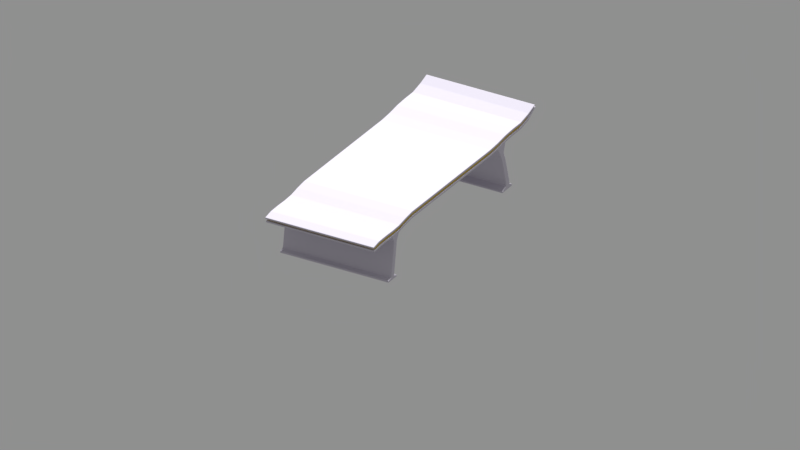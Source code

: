 # Source: human_futuristic_bed.blend  (saved by Blender 2.79.0; exported with 4.5.12 LTS)
import bpy
from mathutils import Matrix  # noqa: F401  (used for matrix-valued properties, if any)

bpy.ops.wm.read_factory_settings(use_empty=True)
scene = bpy.context.scene
scene.name = 'Scene'

# ---- collections
col_collection_1 = bpy.data.collections.new('Collection 1'); scene.collection.children.link(col_collection_1)

# ---- materials (node trees are filled in below, after node groups)
mat_plastic__white = bpy.data.materials.new('Plastic, white')
mat_plastic__white.alpha_threshold = 0.0
mat_plastic__white.roughness = 0.5
mat_plastic__white.line_color = (0.0, 0.0, 0.0, 1.0)
mat_plastic__orange = bpy.data.materials.new('Plastic, orange')
mat_plastic__orange.alpha_threshold = 0.0
mat_plastic__orange.diffuse_color = (0.8, 0.4173, 0.03317, 1.0)
mat_plastic__orange.roughness = 0.5
mat_plastic__orange.line_color = (0.0, 0.0, 0.0, 1.0)

# ---- material node trees
mat_plastic__white.use_nodes = True; mat_plastic__white.node_tree.nodes.clear()
_N = mat_plastic__white.node_tree.nodes; _L = mat_plastic__white.node_tree.links
n0 = _N.new('ShaderNodeOutputMaterial'); n0.name = 'Material Output'; n0.location = (282, 201)
n1 = _N.new('ShaderNodeBsdfPrincipled'); n1.name = 'Principled BSDF'; n1.location = (-72, 386)
n1.width = 150
n1.subsurface_method = 'BURLEY'
n1.inputs[0].default_value = (0.5932, 0.5632, 0.6478, 1.0)
n1.inputs[2].default_value = 0.7
n1.inputs[3].default_value = 1.45
n1.inputs[9].default_value = (1.0, 1.0, 1.0)
_L.new(n1.outputs[0], n0.inputs[0])
n0.is_active_output = True
mat_plastic__orange.use_nodes = True; mat_plastic__orange.node_tree.nodes.clear()
_N = mat_plastic__orange.node_tree.nodes; _L = mat_plastic__orange.node_tree.links
n0 = _N.new('ShaderNodeOutputMaterial'); n0.name = 'Material Output'; n0.location = (282, 201)
n1 = _N.new('ShaderNodeBsdfPrincipled'); n1.name = 'Principled BSDF'; n1.location = (-72, 386)
n1.width = 150
n1.subsurface_method = 'BURLEY'
n1.inputs[0].default_value = (0.6478, 0.4465, 0.004101, 1.0)
n1.inputs[2].default_value = 0.7
n1.inputs[3].default_value = 1.45
n1.inputs[9].default_value = (1.0, 1.0, 1.0)
_L.new(n1.outputs[0], n0.inputs[0])
n0.is_active_output = True

# ---- world
world_world = bpy.data.worlds.new('World'); scene.world = world_world
world_world.color = (0.277, 0.277, 0.277)
world_world.use_sun_shadow = False
world_world.sun_shadow_jitter_overblur = 0.0
world_world.cycles.sampling_method = 'MANUAL'

# ---- cameras
cam_camera = bpy.data.cameras.new('Camera')
cam_camera.type = 'ORTHO'
cam_camera.sensor_fit = 'HORIZONTAL'
cam_camera.clip_end = 100.0
cam_camera.lens = 35.0
cam_camera.sensor_width = 22.2
cam_camera.sensor_height = 14.7
cam_camera.ortho_scale = 5.0
cam_camera.display_size = 2.0
cam_camera.dof.focus_distance = 0.0

# ---- lights
light_sun = bpy.data.lights.new('Sun', 'SUN')
light_sun.transmission_factor = 0.0
light_sun.angle = 0.1993
light_sun.energy = 5.0
light_sun.shadow_buffer_clip_start = 0.5
light_sun.shadow_soft_size = 0.1
light_sun.shadow_cascade_max_distance = 1000.0

# ---- meshes
me_cube_013 = bpy.data.meshes.new('Cube.013')
me_cube_013.from_pydata([(-0.3944, -0.9755, 0.292), (-0.3944, -0.989, 0.3334), (-0.3944, 0.9967, 0.4246), (-0.3944, 0.9859, 0.4474), (0.3944, -0.9755, 0.292), (0.3944, -0.989, 0.3334), (0.3944, 0.9967, 0.4246), (0.3944, 0.9859, 0.4474), (-0.3944, 0.4398, 0.325), (-0.3944, 0.4398, 0.375), (0.3944, 0.4398, 0.325), (0.3944, 0.4398, 0.375), (-0.3944, 0.5332, 0.3814), (-0.3944, 0.6266, 0.3943), (-0.3944, 0.7199, 0.3992), (-0.3944, 0.8133, 0.3992), (-0.3944, 0.9066, 0.4198), (0.3944, 0.5332, 0.3314), (0.3944, 0.6266, 0.3443), (0.3944, 0.7199, 0.3492), (0.3944, 0.8133, 0.3492), (0.3944, 0.9066, 0.3698), (-0.3944, 0.9066, 0.3698), (-0.3944, 0.8133, 0.3492), (-0.3944, 0.7199, 0.3492), (-0.3944, 0.6266, 0.3443), (-0.3944, 0.5332, 0.3314), (0.3944, 0.9066, 0.4198), (0.3944, 0.8133, 0.3992), (0.3944, 0.7199, 0.3992), (0.3944, 0.6266, 0.3943), (0.3944, 0.5332, 0.3814), (-0.3944, -0.5119, 0.325), (0.3944, -0.5119, 0.375), (-0.3944, -0.5119, 0.375), (0.3944, -0.5119, 0.325), (-0.3944, -0.5932, 0.3147), (-0.3944, -0.6746, 0.3), (-0.3944, -0.7559, 0.2971), (-0.3944, -0.8373, 0.2986), (-0.3944, -0.9186, 0.2971), (0.3944, -0.5932, 0.3647), (0.3944, -0.6746, 0.35), (0.3944, -0.7559, 0.3471), (0.3944, -0.8373, 0.3486), (0.3944, -0.9186, 0.3471), (-0.3944, -0.9186, 0.3471), (-0.3944, -0.8373, 0.3486), (-0.3944, -0.7559, 0.3471), (-0.3944, -0.6746, 0.35), (-0.3944, -0.5932, 0.3647), (0.3944, -0.9186, 0.2971), (0.3944, -0.8373, 0.2986), (0.3944, -0.7559, 0.2971), (0.3944, -0.6746, 0.3), (0.3944, -0.5932, 0.3147), (0.3944, 0.5652, 0.2775), (0.3944, 0.6063, 0.2785), (-0.3944, 0.6063, 0.2785), (-0.3944, 0.5652, 0.2775), (0.3944, 0.5832, 0.2341), (0.3944, 0.6243, 0.2351), (-0.3944, 0.6243, 0.2351), (-0.3944, 0.5832, 0.2341), (0.3944, 0.6323, 0.0584), (0.3944, 0.6734, 0.05938), (-0.3944, 0.6734, 0.05938), (-0.3944, 0.6323, 0.0584), (0.3944, 0.6331, -0.000491), (0.3944, 0.6742, 0.000491), (-0.3944, 0.6742, 0.000491), (-0.3944, 0.6331, -0.000491), (-0.3944, 0.6329, 0.03077), (0.3944, 0.6329, 0.03077), (-0.3944, 0.674, 0.03175), (0.3944, 0.674, 0.03175), (0.3944, 0.7098, 0.0009846), (-0.3944, 0.7098, 0.0009846), (-0.3944, 0.7096, 0.01197), (0.3944, 0.7096, 0.01197), (0.3944, 0.5885, -0.001109), (-0.3944, 0.5885, -0.001109), (-0.3944, 0.5883, 0.009874), (0.3944, 0.5883, 0.009874), (-0.3944, -0.6993, 0.2546), (-0.3944, -0.7363, 0.2601), (0.3944, -0.7363, 0.2601), (0.3944, -0.6993, 0.2546), (-0.3944, -0.732, 0.03659), (-0.3944, -0.769, 0.04214), (0.3944, -0.769, 0.04214), (0.3944, -0.732, 0.03659), (-0.3944, -0.7357, 0.02351), (-0.3944, -0.7727, 0.02351), (0.3944, -0.7727, 0.02351), (0.3944, -0.7357, 0.02351), (-0.3944, -0.7357, 8.941e-08), (-0.3944, -0.7727, -8.941e-08), (0.3944, -0.7727, -8.941e-08), (0.3944, -0.7357, 8.941e-08), (0.3944, -0.7024, 0.01201), (-0.3944, -0.7024, 0.01201), (0.3944, -0.7024, 1.788e-07), (-0.3944, -0.7024, 1.788e-07), (0.3944, -0.8057, 0.01201), (-0.3944, -0.8057, 0.01201), (0.3944, -0.8057, -2.086e-07), (-0.3944, -0.8057, -2.086e-07), (-0.3944, -0.98, 0.3058), (-0.3944, -0.9845, 0.3196), (-0.3944, 0.9895, 0.4398), (-0.3944, 0.9931, 0.4322), (0.3944, 0.9895, 0.4398), (0.3944, 0.9931, 0.4322), (0.3944, -0.9845, 0.3196), (0.3944, -0.98, 0.3058), (0.3944, 0.4398, 0.3583), (0.3944, 0.4398, 0.3417), (-0.3944, 0.4398, 0.3583), (-0.3944, 0.4398, 0.3417), (0.3944, 0.9066, 0.4031), (0.3944, 0.9066, 0.3864), (0.3944, 0.8133, 0.3826), (0.3944, 0.8133, 0.3659), (0.3944, 0.7199, 0.3826), (0.3944, 0.7199, 0.3659), (0.3944, 0.6266, 0.3777), (0.3944, 0.6266, 0.361), (0.3944, 0.5332, 0.3648), (0.3944, 0.5332, 0.3481), (-0.3944, 0.5332, 0.3648), (-0.3944, 0.5332, 0.3481), (-0.3944, 0.6266, 0.3777), (-0.3944, 0.6266, 0.361), (-0.3944, 0.7199, 0.3826), (-0.3944, 0.7199, 0.3659), (-0.3944, 0.8133, 0.3826), (-0.3944, 0.8133, 0.3659), (-0.3944, 0.9066, 0.4031), (-0.3944, 0.9066, 0.3864), (-0.3944, -0.5119, 0.3583), (-0.3944, -0.5119, 0.3417), (0.3944, -0.5119, 0.3583), (0.3944, -0.5119, 0.3417), (-0.3944, -0.9186, 0.3305), (-0.3944, -0.9186, 0.3138), (-0.3944, -0.8373, 0.3319), (-0.3944, -0.8373, 0.3153), (-0.3944, -0.7559, 0.3304), (-0.3944, -0.7559, 0.3137), (-0.3944, -0.6746, 0.3333), (-0.3944, -0.6746, 0.3167), (-0.3944, -0.5932, 0.348), (-0.3944, -0.5932, 0.3314), (0.3944, -0.5932, 0.348), (0.3944, -0.5932, 0.3314), (0.3944, -0.6746, 0.3333), (0.3944, -0.6746, 0.3167), (0.3944, -0.7559, 0.3304), (0.3944, -0.7559, 0.3137), (0.3944, -0.8373, 0.3319), (0.3944, -0.8373, 0.3153), (0.3944, -0.9186, 0.3305), (0.3944, -0.9186, 0.3138), (-0.3874, -0.963, 0.3058), (-0.3874, -0.9674, 0.3196), (-0.3874, 0.9716, 0.4398), (-0.3874, 0.9752, 0.4322), (0.3874, 0.9716, 0.4398), (0.3874, 0.9752, 0.4322), (0.3874, -0.9674, 0.3196), (0.3874, -0.963, 0.3058), (0.3874, 0.4317, 0.3583), (0.3874, 0.4317, 0.3417), (-0.3874, 0.4317, 0.3583), (-0.3874, 0.4317, 0.3417), (0.3874, 0.8903, 0.4031), (0.3874, 0.8903, 0.3864), (0.3874, 0.7986, 0.3826), (0.3874, 0.7986, 0.3659), (0.3874, 0.7069, 0.3826), (0.3874, 0.7069, 0.3659), (0.3874, 0.6152, 0.3777), (0.3874, 0.6152, 0.361), (0.3874, 0.5234, 0.3648), (0.3874, 0.5234, 0.3481), (-0.3874, 0.5234, 0.3648), (-0.3874, 0.5234, 0.3481), (-0.3874, 0.6152, 0.3777), (-0.3874, 0.6152, 0.361), (-0.3874, 0.7069, 0.3826), (-0.3874, 0.7069, 0.3659), (-0.3874, 0.7986, 0.3826), (-0.3874, 0.7986, 0.3659), (-0.3874, 0.8903, 0.4031), (-0.3874, 0.8903, 0.3864), (-0.3874, -0.5031, 0.3583), (-0.3874, -0.5031, 0.3417), (0.3874, -0.5031, 0.3583), (0.3874, -0.5031, 0.3417), (-0.3874, -0.9027, 0.3305), (-0.3874, -0.9027, 0.3138), (-0.3874, -0.8228, 0.3319), (-0.3874, -0.8228, 0.3153), (-0.3874, -0.7428, 0.3304), (-0.3874, -0.7428, 0.3137), (-0.3874, -0.6629, 0.3333), (-0.3874, -0.6629, 0.3167), (-0.3874, -0.583, 0.348), (-0.3874, -0.583, 0.3314), (0.3874, -0.583, 0.348), (0.3874, -0.583, 0.3314), (0.3874, -0.6629, 0.3333), (0.3874, -0.6629, 0.3167), (0.3874, -0.7428, 0.3304), (0.3874, -0.7428, 0.3137), (0.3874, -0.8228, 0.3319), (0.3874, -0.8228, 0.3153), (0.3874, -0.9027, 0.3305), (0.3874, -0.9027, 0.3138)], [], [(138, 16, 3, 110), (110, 3, 7, 112), (162, 45, 5, 114), (114, 5, 1, 109), (40, 51, 4, 0), (45, 46, 1, 5), (31, 12, 9, 11), (26, 17, 10, 8), (128, 31, 11, 116), (140, 34, 9, 118), (112, 7, 27, 120), (120, 27, 28, 122), (122, 28, 29, 124), (124, 29, 30, 126), (126, 30, 31, 128), (2, 6, 21, 22), (22, 21, 20, 23), (23, 20, 19, 24), (24, 19, 18, 25), (18, 17, 56, 57), (7, 3, 16, 27), (27, 16, 15, 28), (28, 15, 14, 29), (29, 14, 13, 30), (30, 13, 12, 31), (118, 9, 12, 130), (130, 12, 13, 132), (132, 13, 14, 134), (134, 14, 15, 136), (136, 15, 16, 138), (152, 50, 34, 140), (11, 9, 34, 33), (8, 10, 35, 32), (116, 11, 33, 142), (109, 1, 46, 144), (144, 46, 47, 146), (146, 47, 48, 148), (148, 48, 49, 150), (150, 49, 50, 152), (33, 34, 50, 41), (41, 50, 49, 42), (42, 49, 48, 43), (43, 48, 47, 44), (44, 47, 46, 45), (32, 35, 55, 36), (36, 55, 54, 37), (38, 37, 84, 85), (38, 53, 52, 39), (39, 52, 51, 40), (142, 33, 41, 154), (154, 41, 42, 156), (156, 42, 43, 158), (158, 43, 44, 160), (160, 44, 45, 162), (58, 57, 61, 62), (25, 18, 57, 58), (17, 26, 59, 56), (26, 25, 58, 59), (61, 60, 64, 65), (57, 56, 60, 61), (56, 59, 63, 60), (59, 58, 62, 63), (72, 71, 81, 82), (60, 63, 67, 64), (63, 62, 66, 67), (62, 61, 65, 66), (70, 69, 68, 71), (72, 74, 70, 71), (70, 74, 78, 77), (75, 73, 68, 69), (65, 64, 73, 75), (66, 65, 75, 74), (67, 66, 74, 72), (64, 67, 72, 73), (78, 79, 76, 77), (69, 70, 77, 76), (74, 75, 79, 78), (75, 69, 76, 79), (83, 82, 81, 80), (73, 72, 82, 83), (68, 73, 83, 80), (71, 68, 80, 81), (86, 85, 89, 90), (37, 54, 87, 84), (54, 53, 86, 87), (53, 38, 85, 86), (88, 91, 95, 92), (87, 86, 90, 91), (84, 87, 91, 88), (85, 84, 88, 89), (92, 95, 100, 101), (89, 88, 92, 93), (90, 89, 93, 94), (91, 90, 94, 95), (96, 99, 98, 97), (93, 92, 96, 97), (97, 98, 106, 107), (95, 94, 98, 99), (101, 100, 102, 103), (96, 92, 101, 103), (95, 99, 102, 100), (99, 96, 103, 102), (104, 105, 107, 106), (94, 93, 105, 104), (93, 97, 107, 105), (98, 94, 104, 106), (52, 161, 163, 51), (135, 133, 189, 191), (53, 159, 161, 52), (111, 139, 195, 167), (54, 157, 159, 53), (160, 162, 218, 216), (55, 155, 157, 54), (134, 136, 192, 190), (35, 143, 155, 55), (110, 112, 168, 166), (37, 151, 153, 36), (163, 161, 217, 219), (38, 149, 151, 37), (137, 135, 191, 193), (39, 147, 149, 38), (113, 111, 167, 169), (40, 145, 147, 39), (136, 138, 194, 192), (0, 108, 145, 40), (162, 114, 170, 218), (10, 117, 143, 35), (139, 137, 193, 195), (36, 153, 141, 32), (115, 163, 219, 171), (23, 137, 139, 22), (152, 140, 196, 208), (24, 135, 137, 23), (114, 109, 165, 170), (25, 133, 135, 24), (141, 153, 209, 197), (26, 131, 133, 25), (108, 115, 171, 164), (8, 119, 131, 26), (116, 142, 198, 172), (18, 127, 129, 17), (128, 116, 172, 184), (19, 125, 127, 18), (143, 117, 173, 199), (20, 123, 125, 19), (117, 129, 185, 173), (21, 121, 123, 20), (109, 144, 200, 165), (6, 113, 121, 21), (140, 118, 174, 196), (32, 141, 119, 8), (145, 108, 164, 201), (17, 129, 117, 10), (119, 141, 197, 175), (4, 115, 108, 0), (144, 146, 202, 200), (51, 163, 115, 4), (112, 120, 176, 168), (2, 111, 113, 6), (147, 145, 201, 203), (22, 139, 111, 2), (121, 113, 169, 177), (217, 216, 218, 219), (215, 214, 216, 217), (213, 212, 214, 215), (211, 210, 212, 213), (199, 198, 210, 211), (207, 206, 208, 209), (205, 204, 206, 207), (203, 202, 204, 205), (201, 200, 202, 203), (164, 165, 200, 201), (173, 172, 198, 199), (209, 208, 196, 197), (193, 192, 194, 195), (191, 190, 192, 193), (189, 188, 190, 191), (187, 186, 188, 189), (175, 174, 186, 187), (183, 182, 184, 185), (181, 180, 182, 183), (179, 178, 180, 181), (177, 176, 178, 179), (169, 168, 176, 177), (197, 196, 174, 175), (185, 184, 172, 173), (171, 170, 165, 164), (219, 218, 170, 171), (167, 166, 168, 169), (195, 194, 166, 167), (161, 159, 215, 217), (138, 110, 166, 194), (132, 134, 190, 188), (158, 160, 216, 214), (133, 131, 187, 189), (159, 157, 213, 215), (130, 132, 188, 186), (156, 158, 214, 212), (131, 119, 175, 187), (157, 155, 211, 213), (118, 130, 186, 174), (154, 156, 212, 210), (129, 127, 183, 185), (155, 143, 199, 211), (126, 128, 184, 182), (142, 154, 210, 198), (127, 125, 181, 183), (153, 151, 207, 209), (124, 126, 182, 180), (150, 152, 208, 206), (125, 123, 179, 181), (151, 149, 205, 207), (122, 124, 180, 178), (148, 150, 206, 204), (123, 121, 177, 179), (149, 147, 203, 205), (120, 122, 178, 176), (146, 148, 204, 202)])
me_cube_013.polygons.foreach_set('material_index', [0, 0, 0, 0, 0, 0, 0, 0, 0, 0, 0, 0, 0, 0, 0, 0, 0, 0, 0, 0, 0, 0, 0, 0, 0, 0, 0, 0, 0, 0, 0, 0, 0, 0, 0, 0, 0, 0, 0, 0, 0, 0, 0, 0, 0, 0, 0, 0, 0, 0, 0, 0, 0, 0, 0, 0, 0, 0, 0, 0, 0, 0, 0, 0, 0, 0, 0, 0, 0, 0, 0, 0, 0, 0, 0, 0, 0, 0, 0, 0, 0, 0, 0, 0, 0, 0, 0, 0, 0, 0, 0, 0, 0, 0, 0, 0, 0, 0, 0, 0, 0, 0, 0, 0, 0, 0, 0, 0, 0, 0, 0, 0, 0, 0, 0, 0, 0, 0, 0, 0, 0, 0, 0, 0, 0, 0, 0, 0, 0, 0, 0, 0, 0, 0, 0, 0, 0, 0, 0, 0, 0, 0, 0, 0, 0, 0, 0, 0, 0, 0, 0, 0, 0, 0, 0, 0, 0, 0, 0, 0, 0, 0, 1, 1, 1, 1, 1, 1, 1, 1, 1, 1, 1, 1, 1, 1, 1, 1, 1, 1, 1, 1, 1, 1, 1, 1, 1, 1, 1, 1, 0, 0, 0, 0, 0, 0, 0, 0, 0, 0, 0, 0, 0, 0, 0, 0, 0, 0, 0, 0, 0, 0, 0, 0, 0, 0, 0, 0])
me_cube_013.materials.append(None)
me_cube_013.materials.append(None)
me_cube_013.use_remesh_preserve_volume = False
me_cube_013.use_remesh_preserve_attributes = False
me_cube_013.use_mirror_vertex_groups = False
me_cube_013.update()

# ---- objects
ob_camera = bpy.data.objects.new('Camera', cam_camera)
ob_sun = bpy.data.objects.new('Sun', light_sun)
ob_bed = bpy.data.objects.new('bed', me_cube_013)

# ---- transforms, parenting, visibility, modifiers, constraints
ob_camera.location = (5.178, -8.71, 5.3)
ob_camera.rotation_euler = (1.084, 0.0, 0.5364)
ob_camera.lineart.crease_threshold = 0.0
ob_sun.location = (0.0, 5.0, 10.0)
ob_sun.rotation_euler = (-0.4102, -0.0, 0.0)
ob_sun.hide_viewport = True
ob_sun.lineart.crease_threshold = 0.0
ob_bed.location = (0.0, 0.0, 0.0)
ob_bed.lineart.crease_threshold = 0.0
ob_bed.material_slots[0].link = 'OBJECT'; ob_bed.material_slots[0].material = mat_plastic__white
ob_bed.material_slots[1].link = 'OBJECT'; ob_bed.material_slots[1].material = mat_plastic__orange
_m = ob_bed.modifiers.new('Bevel', 'BEVEL')
_m.width = 0.01
_m.width_pct = 0.01
_m.segments = 2
_m.limit_method = 'NONE'
_m.spread = 0.0

# ---- collection membership
col_collection_1.objects.link(ob_camera)
col_collection_1.objects.link(ob_sun)
col_collection_1.objects.link(ob_bed)

# ---- scene / render settings (as saved in the file)
scene.camera = ob_camera
scene.frame_start = 1; scene.frame_end = 250; scene.frame_set(1)
scene.render.engine = 'CYCLES'
scene.render.resolution_percentage = 50
scene.render.dither_intensity = 0.0
scene.cycles.feature_set = 'EXPERIMENTAL'
scene.cycles.samples = 64
scene.cycles.sampling_pattern = 'TABULATED_SOBOL'
scene.cycles.use_adaptive_sampling = False
scene.cycles.use_light_tree = False
scene.cycles.caustics_reflective = False
scene.cycles.caustics_refractive = False
scene.cycles.blur_glossy = 0.0
scene.cycles.max_bounces = 2
scene.cycles.diffuse_bounces = 2
scene.cycles.glossy_bounces = 2
scene.cycles.transmission_bounces = 2
scene.cycles.volume_bounces = 2
scene.cycles.transparent_max_bounces = 2
scene.cycles.use_animated_seed = True
scene.cycles.sample_clamp_indirect = 0.0
scene.view_settings.view_transform = 'Standard'
bpy.context.view_layer.update()
